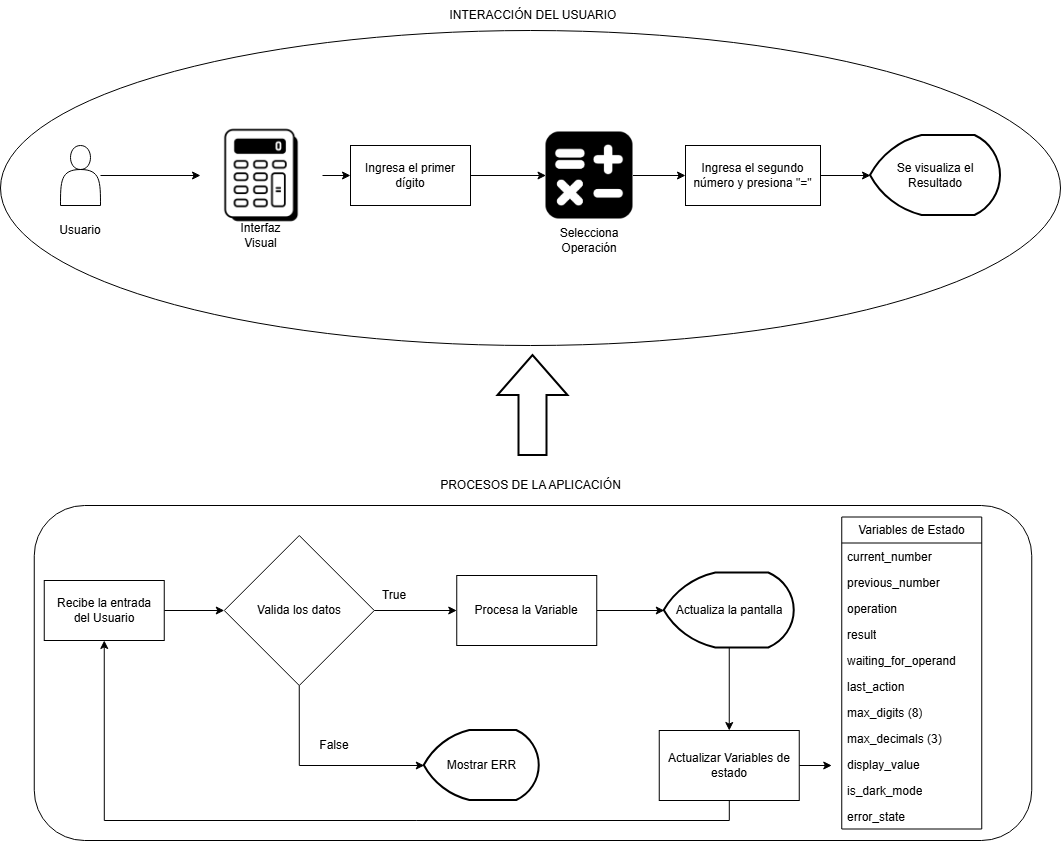

The diagram above was exported from draw.io. Its source (the exported page's mxGraphModel, read from the mxfile embedded in the PNG):
<mxGraphModel dx="1144" dy="586" grid="1" gridSize="10" guides="1" tooltips="1" connect="1" arrows="1" fold="1" page="1" pageScale="1" pageWidth="827" pageHeight="1169" math="0" shadow="0">
  <root>
    <mxCell id="0" />
    <mxCell id="1" parent="0" />
    <mxCell id="Ofn9dtqxr0zxlB8Huuag-38" parent="1" style="rounded=1;whiteSpace=wrap;html=1;" value="" vertex="1">
      <mxGeometry height="335" width="997.5" x="293.75" y="620" as="geometry" />
    </mxCell>
    <mxCell id="Ofn9dtqxr0zxlB8Huuag-22" parent="1" style="ellipse;whiteSpace=wrap;html=1;" value="" vertex="1">
      <mxGeometry height="315" width="1060" x="260" y="145" as="geometry" />
    </mxCell>
    <mxCell id="Ofn9dtqxr0zxlB8Huuag-7" edge="1" parent="1" source="Ofn9dtqxr0zxlB8Huuag-2" style="edgeStyle=orthogonalEdgeStyle;rounded=0;orthogonalLoop=1;jettySize=auto;html=1;" target="Ofn9dtqxr0zxlB8Huuag-6" value="">
      <mxGeometry relative="1" as="geometry" />
    </mxCell>
    <mxCell id="Ofn9dtqxr0zxlB8Huuag-2" parent="1" style="shape=actor;whiteSpace=wrap;html=1;" value="" vertex="1">
      <mxGeometry height="60" width="40" x="320" y="260" as="geometry" />
    </mxCell>
    <mxCell id="Ofn9dtqxr0zxlB8Huuag-3" parent="1" style="text;html=1;whiteSpace=wrap;strokeColor=none;fillColor=none;align=center;verticalAlign=middle;rounded=0;" value="Usuario" vertex="1">
      <mxGeometry height="30" width="60" x="310" y="330" as="geometry" />
    </mxCell>
    <mxCell id="Ofn9dtqxr0zxlB8Huuag-10" edge="1" parent="1" source="Ofn9dtqxr0zxlB8Huuag-6" style="edgeStyle=orthogonalEdgeStyle;rounded=0;orthogonalLoop=1;jettySize=auto;html=1;" target="Ofn9dtqxr0zxlB8Huuag-9" value="">
      <mxGeometry relative="1" as="geometry" />
    </mxCell>
    <mxCell id="Ofn9dtqxr0zxlB8Huuag-6" parent="1" style="shape=image;verticalLabelPosition=bottom;labelBackgroundColor=default;verticalAlign=top;aspect=fixed;imageAspect=0;image=data:image/webp,(base64 omitted: 7224 chars);" value="" vertex="1">
      <mxGeometry height="122" width="122" x="460" y="229" as="geometry" />
    </mxCell>
    <mxCell id="Ofn9dtqxr0zxlB8Huuag-8" parent="1" style="text;html=1;whiteSpace=wrap;strokeColor=none;fillColor=none;align=center;verticalAlign=middle;rounded=0;" value="Interfaz&lt;div&gt;Visual&lt;/div&gt;" vertex="1">
      <mxGeometry height="40" width="59" x="491" y="330" as="geometry" />
    </mxCell>
    <mxCell id="Ofn9dtqxr0zxlB8Huuag-15" edge="1" parent="1" source="Ofn9dtqxr0zxlB8Huuag-9" style="edgeStyle=orthogonalEdgeStyle;rounded=0;orthogonalLoop=1;jettySize=auto;html=1;" target="Ofn9dtqxr0zxlB8Huuag-13" value="">
      <mxGeometry relative="1" as="geometry" />
    </mxCell>
    <mxCell id="Ofn9dtqxr0zxlB8Huuag-9" parent="1" style="rounded=0;whiteSpace=wrap;html=1;" value="Ingresa el primer dígito" vertex="1">
      <mxGeometry height="60" width="120" x="610" y="260" as="geometry" />
    </mxCell>
    <mxCell id="Ofn9dtqxr0zxlB8Huuag-40" edge="1" parent="1" source="Ofn9dtqxr0zxlB8Huuag-13" style="edgeStyle=orthogonalEdgeStyle;rounded=0;orthogonalLoop=1;jettySize=auto;html=1;" target="Ofn9dtqxr0zxlB8Huuag-39" value="">
      <mxGeometry relative="1" as="geometry" />
    </mxCell>
    <mxCell id="Ofn9dtqxr0zxlB8Huuag-13" parent="1" style="shape=image;verticalLabelPosition=bottom;labelBackgroundColor=default;verticalAlign=top;aspect=fixed;imageAspect=0;image=data:image/png,(base64 omitted: 6864 chars);" value="" vertex="1">
      <mxGeometry height="87" width="87" x="805.5" y="246.5" as="geometry" />
    </mxCell>
    <mxCell id="Ofn9dtqxr0zxlB8Huuag-14" parent="1" style="text;html=1;whiteSpace=wrap;strokeColor=none;fillColor=none;align=center;verticalAlign=middle;rounded=0;" value="Selecciona Operación" vertex="1">
      <mxGeometry height="30" width="60" x="819" y="340" as="geometry" />
    </mxCell>
    <mxCell id="Ofn9dtqxr0zxlB8Huuag-16" parent="1" style="strokeWidth=2;html=1;shape=mxgraph.flowchart.display;whiteSpace=wrap;" value="Se visualiza el&lt;div&gt;Resultado&lt;/div&gt;" vertex="1">
      <mxGeometry height="80" width="130" x="1130" y="250" as="geometry" />
    </mxCell>
    <mxCell id="Ofn9dtqxr0zxlB8Huuag-18" parent="1" style="verticalLabelPosition=bottom;verticalAlign=top;html=1;strokeWidth=2;shape=mxgraph.arrows2.arrow;dy=0.6;dx=40;notch=0;direction=north;" value="" vertex="1">
      <mxGeometry height="100" width="70" x="757.5" y="470" as="geometry" />
    </mxCell>
    <mxCell id="Ofn9dtqxr0zxlB8Huuag-21" edge="1" parent="1" source="Ofn9dtqxr0zxlB8Huuag-19" style="edgeStyle=orthogonalEdgeStyle;rounded=0;orthogonalLoop=1;jettySize=auto;html=1;" target="Ofn9dtqxr0zxlB8Huuag-20" value="">
      <mxGeometry relative="1" as="geometry" />
    </mxCell>
    <mxCell id="Ofn9dtqxr0zxlB8Huuag-19" parent="1" style="rounded=0;whiteSpace=wrap;html=1;" value="Recibe la entrada&lt;div&gt;del Usuario&lt;/div&gt;" vertex="1">
      <mxGeometry height="60" width="120" x="303.75" y="695" as="geometry" />
    </mxCell>
    <mxCell id="Ofn9dtqxr0zxlB8Huuag-25" edge="1" parent="1" source="Ofn9dtqxr0zxlB8Huuag-20" style="edgeStyle=orthogonalEdgeStyle;rounded=0;orthogonalLoop=1;jettySize=auto;html=1;" target="Ofn9dtqxr0zxlB8Huuag-24" value="">
      <mxGeometry relative="1" as="geometry" />
    </mxCell>
    <mxCell id="Ofn9dtqxr0zxlB8Huuag-20" parent="1" style="rhombus;whiteSpace=wrap;html=1;" value="Valida los datos" vertex="1">
      <mxGeometry height="150" width="150" x="483.75" y="650" as="geometry" />
    </mxCell>
    <mxCell id="Ofn9dtqxr0zxlB8Huuag-23" parent="1" style="text;html=1;whiteSpace=wrap;strokeColor=none;fillColor=none;align=center;verticalAlign=middle;rounded=0;" value="INTERACCIÓN DEL USUARIO" vertex="1">
      <mxGeometry height="30" width="190" x="697.5" y="115" as="geometry" />
    </mxCell>
    <mxCell id="Ofn9dtqxr0zxlB8Huuag-33" edge="1" parent="1" source="Ofn9dtqxr0zxlB8Huuag-24" style="edgeStyle=orthogonalEdgeStyle;rounded=0;orthogonalLoop=1;jettySize=auto;html=1;" target="Ofn9dtqxr0zxlB8Huuag-32" value="">
      <mxGeometry relative="1" as="geometry" />
    </mxCell>
    <mxCell id="Ofn9dtqxr0zxlB8Huuag-24" parent="1" style="rounded=0;whiteSpace=wrap;html=1;" value="Procesa la Variable" vertex="1">
      <mxGeometry height="70" width="140" x="716.25" y="690" as="geometry" />
    </mxCell>
    <mxCell id="Ofn9dtqxr0zxlB8Huuag-27" parent="1" style="strokeWidth=2;html=1;shape=mxgraph.flowchart.display;whiteSpace=wrap;" value="Mostrar ERR" vertex="1">
      <mxGeometry height="70" width="115" x="683.75" y="845" as="geometry" />
    </mxCell>
    <mxCell id="Ofn9dtqxr0zxlB8Huuag-29" edge="1" parent="1" source="Ofn9dtqxr0zxlB8Huuag-20" style="edgeStyle=orthogonalEdgeStyle;rounded=0;orthogonalLoop=1;jettySize=auto;html=1;exitX=0.5;exitY=1;exitDx=0;exitDy=0;entryX=0;entryY=0.5;entryDx=0;entryDy=0;entryPerimeter=0;" target="Ofn9dtqxr0zxlB8Huuag-27">
      <mxGeometry relative="1" as="geometry" />
    </mxCell>
    <mxCell id="Ofn9dtqxr0zxlB8Huuag-30" parent="1" style="text;html=1;whiteSpace=wrap;strokeColor=none;fillColor=none;align=center;verticalAlign=middle;rounded=0;" value="False" vertex="1">
      <mxGeometry height="30" width="60" x="563.75" y="845" as="geometry" />
    </mxCell>
    <mxCell id="Ofn9dtqxr0zxlB8Huuag-31" parent="1" style="text;html=1;whiteSpace=wrap;strokeColor=none;fillColor=none;align=center;verticalAlign=middle;rounded=0;" value="True" vertex="1">
      <mxGeometry height="30" width="60" x="623.75" y="695" as="geometry" />
    </mxCell>
    <mxCell id="Ofn9dtqxr0zxlB8Huuag-35" edge="1" parent="1" source="Ofn9dtqxr0zxlB8Huuag-32" style="edgeStyle=orthogonalEdgeStyle;rounded=0;orthogonalLoop=1;jettySize=auto;html=1;" target="Ofn9dtqxr0zxlB8Huuag-34" value="">
      <mxGeometry relative="1" as="geometry" />
    </mxCell>
    <mxCell id="Ofn9dtqxr0zxlB8Huuag-32" parent="1" style="strokeWidth=2;html=1;shape=mxgraph.flowchart.display;whiteSpace=wrap;" value="Actualiza la pantalla" vertex="1">
      <mxGeometry height="75" width="130" x="923.75" y="687.5" as="geometry" />
    </mxCell>
    <mxCell id="Ofn9dtqxr0zxlB8Huuag-36" edge="1" parent="1" source="Ofn9dtqxr0zxlB8Huuag-34" style="edgeStyle=orthogonalEdgeStyle;rounded=0;orthogonalLoop=1;jettySize=auto;html=1;entryX=0.5;entryY=1;entryDx=0;entryDy=0;" target="Ofn9dtqxr0zxlB8Huuag-19">
      <mxGeometry relative="1" as="geometry">
        <Array as="points">
          <mxPoint x="988.75" y="935" />
          <mxPoint x="363.75" y="935" />
        </Array>
      </mxGeometry>
    </mxCell>
    <mxCell id="Ofn9dtqxr0zxlB8Huuag-61" edge="1" parent="1" source="Ofn9dtqxr0zxlB8Huuag-34" style="edgeStyle=orthogonalEdgeStyle;rounded=0;orthogonalLoop=1;jettySize=auto;html=1;exitX=1;exitY=0.5;exitDx=0;exitDy=0;">
      <mxGeometry relative="1" as="geometry">
        <mxPoint x="1091.25" y="880" as="targetPoint" />
      </mxGeometry>
    </mxCell>
    <mxCell id="Ofn9dtqxr0zxlB8Huuag-34" parent="1" style="rounded=0;whiteSpace=wrap;html=1;" value="Actualizar Variables de estado" vertex="1">
      <mxGeometry height="70" width="140" x="918.75" y="845" as="geometry" />
    </mxCell>
    <mxCell id="Ofn9dtqxr0zxlB8Huuag-41" edge="1" parent="1" source="Ofn9dtqxr0zxlB8Huuag-39" style="edgeStyle=orthogonalEdgeStyle;rounded=0;orthogonalLoop=1;jettySize=auto;html=1;" target="Ofn9dtqxr0zxlB8Huuag-16" value="">
      <mxGeometry relative="1" as="geometry" />
    </mxCell>
    <mxCell id="Ofn9dtqxr0zxlB8Huuag-39" parent="1" style="rounded=0;whiteSpace=wrap;html=1;" value="Ingresa el segundo número y presiona &quot;=&quot;" vertex="1">
      <mxGeometry height="60" width="135" x="945" y="260" as="geometry" />
    </mxCell>
    <mxCell id="Ofn9dtqxr0zxlB8Huuag-42" parent="1" style="swimlane;fontStyle=0;childLayout=stackLayout;horizontal=1;startSize=26;fillColor=none;horizontalStack=0;resizeParent=1;resizeParentMax=0;resizeLast=0;collapsible=1;marginBottom=0;html=1;" value="Variables de Estado" vertex="1">
      <mxGeometry height="312" width="140" x="1101.25" y="631.5" as="geometry">
        <mxRectangle height="30" width="150" x="1210" y="585" as="alternateBounds" />
      </mxGeometry>
    </mxCell>
    <mxCell id="Ofn9dtqxr0zxlB8Huuag-43" parent="Ofn9dtqxr0zxlB8Huuag-42" style="text;strokeColor=none;fillColor=none;align=left;verticalAlign=top;spacingLeft=4;spacingRight=4;overflow=hidden;rotatable=0;points=[[0,0.5],[1,0.5]];portConstraint=eastwest;whiteSpace=wrap;html=1;" value="current_number" vertex="1">
      <mxGeometry height="26" width="140" y="26" as="geometry" />
    </mxCell>
    <mxCell id="Ofn9dtqxr0zxlB8Huuag-44" parent="Ofn9dtqxr0zxlB8Huuag-42" style="text;strokeColor=none;fillColor=none;align=left;verticalAlign=top;spacingLeft=4;spacingRight=4;overflow=hidden;rotatable=0;points=[[0,0.5],[1,0.5]];portConstraint=eastwest;whiteSpace=wrap;html=1;" value="previous_number" vertex="1">
      <mxGeometry height="26" width="140" y="52" as="geometry" />
    </mxCell>
    <mxCell id="Ofn9dtqxr0zxlB8Huuag-50" parent="Ofn9dtqxr0zxlB8Huuag-42" style="text;strokeColor=none;fillColor=none;align=left;verticalAlign=top;spacingLeft=4;spacingRight=4;overflow=hidden;rotatable=0;points=[[0,0.5],[1,0.5]];portConstraint=eastwest;whiteSpace=wrap;html=1;" value="operation" vertex="1">
      <mxGeometry height="26" width="140" y="78" as="geometry" />
    </mxCell>
    <mxCell id="Ofn9dtqxr0zxlB8Huuag-49" parent="Ofn9dtqxr0zxlB8Huuag-42" style="text;strokeColor=none;fillColor=none;align=left;verticalAlign=top;spacingLeft=4;spacingRight=4;overflow=hidden;rotatable=0;points=[[0,0.5],[1,0.5]];portConstraint=eastwest;whiteSpace=wrap;html=1;" value="result" vertex="1">
      <mxGeometry height="26" width="140" y="104" as="geometry" />
    </mxCell>
    <mxCell id="Ofn9dtqxr0zxlB8Huuag-48" parent="Ofn9dtqxr0zxlB8Huuag-42" style="text;strokeColor=none;fillColor=none;align=left;verticalAlign=top;spacingLeft=4;spacingRight=4;overflow=hidden;rotatable=0;points=[[0,0.5],[1,0.5]];portConstraint=eastwest;whiteSpace=wrap;html=1;" value="waiting_for_operand" vertex="1">
      <mxGeometry height="26" width="140" y="130" as="geometry" />
    </mxCell>
    <mxCell id="Ofn9dtqxr0zxlB8Huuag-47" parent="Ofn9dtqxr0zxlB8Huuag-42" style="text;strokeColor=none;fillColor=none;align=left;verticalAlign=top;spacingLeft=4;spacingRight=4;overflow=hidden;rotatable=0;points=[[0,0.5],[1,0.5]];portConstraint=eastwest;whiteSpace=wrap;html=1;" value="last_action" vertex="1">
      <mxGeometry height="26" width="140" y="156" as="geometry" />
    </mxCell>
    <mxCell id="Ofn9dtqxr0zxlB8Huuag-54" parent="Ofn9dtqxr0zxlB8Huuag-42" style="text;strokeColor=none;fillColor=none;align=left;verticalAlign=top;spacingLeft=4;spacingRight=4;overflow=hidden;rotatable=0;points=[[0,0.5],[1,0.5]];portConstraint=eastwest;whiteSpace=wrap;html=1;" value="max_digits (8)" vertex="1">
      <mxGeometry height="26" width="140" y="182" as="geometry" />
    </mxCell>
    <mxCell id="Ofn9dtqxr0zxlB8Huuag-51" parent="Ofn9dtqxr0zxlB8Huuag-42" style="text;strokeColor=none;fillColor=none;align=left;verticalAlign=top;spacingLeft=4;spacingRight=4;overflow=hidden;rotatable=0;points=[[0,0.5],[1,0.5]];portConstraint=eastwest;whiteSpace=wrap;html=1;" value="max_decimals (3)" vertex="1">
      <mxGeometry height="26" width="140" y="208" as="geometry" />
    </mxCell>
    <mxCell id="Ofn9dtqxr0zxlB8Huuag-53" parent="Ofn9dtqxr0zxlB8Huuag-42" style="text;strokeColor=none;fillColor=none;align=left;verticalAlign=top;spacingLeft=4;spacingRight=4;overflow=hidden;rotatable=0;points=[[0,0.5],[1,0.5]];portConstraint=eastwest;whiteSpace=wrap;html=1;" value="display_value" vertex="1">
      <mxGeometry height="26" width="140" y="234" as="geometry" />
    </mxCell>
    <mxCell id="Ofn9dtqxr0zxlB8Huuag-52" parent="Ofn9dtqxr0zxlB8Huuag-42" style="text;strokeColor=none;fillColor=none;align=left;verticalAlign=top;spacingLeft=4;spacingRight=4;overflow=hidden;rotatable=0;points=[[0,0.5],[1,0.5]];portConstraint=eastwest;whiteSpace=wrap;html=1;" value="is_dark_mode" vertex="1">
      <mxGeometry height="26" width="140" y="260" as="geometry" />
    </mxCell>
    <mxCell id="Ofn9dtqxr0zxlB8Huuag-45" parent="Ofn9dtqxr0zxlB8Huuag-42" style="text;strokeColor=none;fillColor=none;align=left;verticalAlign=top;spacingLeft=4;spacingRight=4;overflow=hidden;rotatable=0;points=[[0,0.5],[1,0.5]];portConstraint=eastwest;whiteSpace=wrap;html=1;" value="error_state" vertex="1">
      <mxGeometry height="26" width="140" y="286" as="geometry" />
    </mxCell>
    <mxCell id="Ofn9dtqxr0zxlB8Huuag-62" parent="1" style="text;html=1;whiteSpace=wrap;strokeColor=none;fillColor=none;align=center;verticalAlign=middle;rounded=0;" value="PROCESOS DE LA APLICACIÓN" vertex="1">
      <mxGeometry height="30" width="191" x="694.5" y="585" as="geometry" />
    </mxCell>
  </root>
</mxGraphModel>